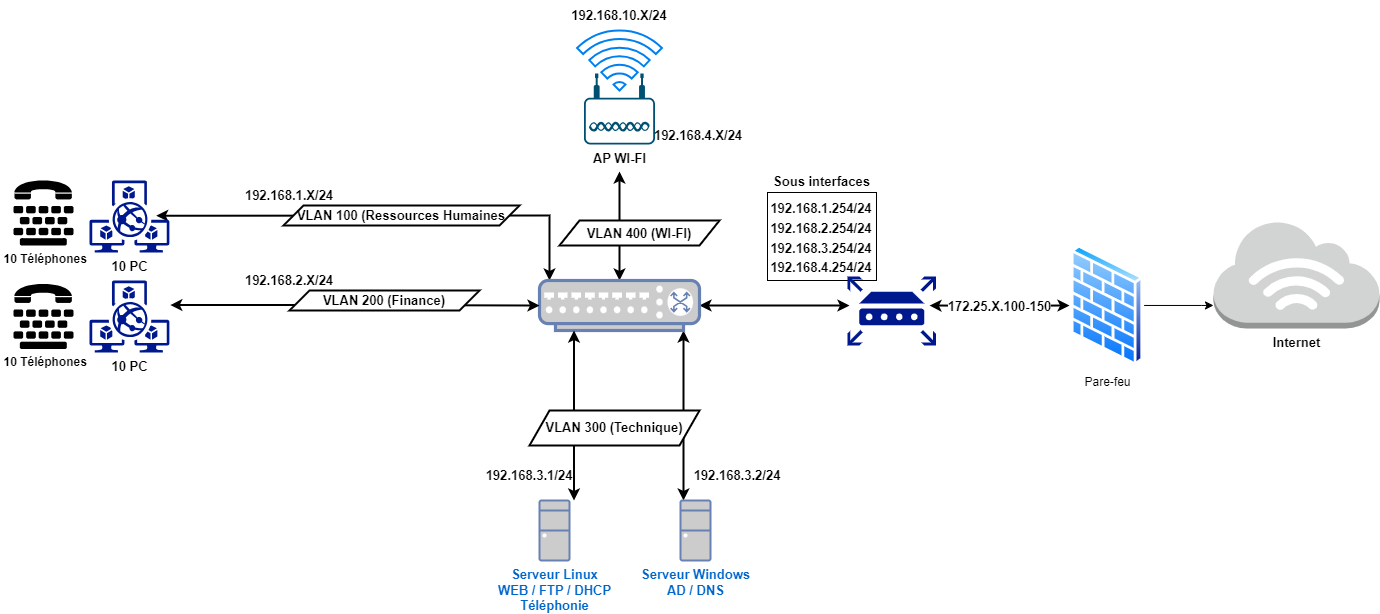

The diagram above was exported from draw.io. Its source (the exported page's mxGraphModel, read from the mxfile embedded in the PNG):
<mxGraphModel dx="1376" dy="1409" grid="0" gridSize="10" guides="1" tooltips="1" connect="1" arrows="1" fold="1" page="1" pageScale="1" pageWidth="827" pageHeight="1169" math="0" shadow="0">
  <root>
    <mxCell id="0" />
    <mxCell id="1" parent="0" />
    <mxCell id="gjphjY9R9Q-om5Gxg7X1-1" value="" style="rounded=0;whiteSpace=wrap;html=1;fontSize=13;fontStyle=1" parent="1" vertex="1">
      <mxGeometry x="538" y="102" width="109" height="88" as="geometry" />
    </mxCell>
    <mxCell id="KAcis5IJlKPObm1ewnHe-12" style="edgeStyle=orthogonalEdgeStyle;rounded=0;orthogonalLoop=1;jettySize=auto;html=1;strokeWidth=2;startArrow=classic;startFill=1;exitX=0.834;exitY=0.488;exitDx=0;exitDy=0;exitPerimeter=0;fontSize=13;fontStyle=1" parent="1" source="KAcis5IJlKPObm1ewnHe-42" target="KAcis5IJlKPObm1ewnHe-9" edge="1">
      <mxGeometry relative="1" as="geometry">
        <mxPoint x="-60" y="125" as="sourcePoint" />
        <Array as="points">
          <mxPoint x="320" y="125" />
        </Array>
      </mxGeometry>
    </mxCell>
    <mxCell id="KAcis5IJlKPObm1ewnHe-26" style="edgeStyle=orthogonalEdgeStyle;rounded=0;orthogonalLoop=1;jettySize=auto;html=1;startArrow=classic;startFill=1;strokeWidth=2;fontSize=13;fontStyle=1" parent="1" source="KAcis5IJlKPObm1ewnHe-5" target="KAcis5IJlKPObm1ewnHe-9" edge="1">
      <mxGeometry relative="1" as="geometry">
        <Array as="points">
          <mxPoint x="454" y="373" />
          <mxPoint x="454" y="373" />
        </Array>
      </mxGeometry>
    </mxCell>
    <mxCell id="KAcis5IJlKPObm1ewnHe-5" value="&lt;div style=&quot;font-size: 13px;&quot;&gt;Serveur Windows&lt;/div&gt;AD / DNS" style="fontColor=#0066CC;verticalAlign=top;verticalLabelPosition=bottom;labelPosition=center;align=center;html=1;outlineConnect=0;fillColor=#CCCCCC;strokeColor=#6881B3;gradientColor=none;gradientDirection=north;strokeWidth=2;shape=mxgraph.networks.desktop_pc;fontSize=13;fontStyle=1" parent="1" vertex="1">
      <mxGeometry x="451" y="410" width="30" height="60" as="geometry" />
    </mxCell>
    <mxCell id="KAcis5IJlKPObm1ewnHe-6" value="&lt;div style=&quot;font-size: 13px;&quot;&gt;Serveur Linux&lt;/div&gt;WEB / FTP / DHCP&lt;div&gt;Téléphonie&lt;/div&gt;" style="fontColor=#0066CC;verticalAlign=top;verticalLabelPosition=bottom;labelPosition=center;align=center;html=1;outlineConnect=0;fillColor=#CCCCCC;strokeColor=#6881B3;gradientColor=none;gradientDirection=north;strokeWidth=2;shape=mxgraph.networks.desktop_pc;fontSize=13;fontStyle=1" parent="1" vertex="1">
      <mxGeometry x="310" y="410" width="30" height="60" as="geometry" />
    </mxCell>
    <mxCell id="KAcis5IJlKPObm1ewnHe-25" style="edgeStyle=orthogonalEdgeStyle;rounded=0;orthogonalLoop=1;jettySize=auto;html=1;entryX=0;entryY=0.5;entryDx=0;entryDy=0;startArrow=classic;startFill=1;strokeWidth=2;fontSize=13;fontStyle=1" parent="1" source="KAcis5IJlKPObm1ewnHe-9" edge="1">
      <mxGeometry relative="1" as="geometry">
        <mxPoint x="620" y="215" as="targetPoint" />
      </mxGeometry>
    </mxCell>
    <mxCell id="KAcis5IJlKPObm1ewnHe-46" style="edgeStyle=orthogonalEdgeStyle;rounded=0;orthogonalLoop=1;jettySize=auto;html=1;strokeWidth=2;startArrow=classic;startFill=1;fontSize=13;fontStyle=1" parent="1" source="KAcis5IJlKPObm1ewnHe-9" edge="1">
      <mxGeometry relative="1" as="geometry">
        <mxPoint x="390" y="81" as="targetPoint" />
      </mxGeometry>
    </mxCell>
    <mxCell id="KAcis5IJlKPObm1ewnHe-9" value="" style="fontColor=#0066CC;verticalAlign=top;verticalLabelPosition=bottom;labelPosition=center;align=center;html=1;outlineConnect=0;fillColor=#CCCCCC;strokeColor=#6881B3;gradientColor=none;gradientDirection=north;strokeWidth=2;shape=mxgraph.networks.switch;fontSize=13;fontStyle=1" parent="1" vertex="1">
      <mxGeometry x="310" y="190" width="160" height="50" as="geometry" />
    </mxCell>
    <mxCell id="KAcis5IJlKPObm1ewnHe-18" style="edgeStyle=orthogonalEdgeStyle;rounded=0;orthogonalLoop=1;jettySize=auto;html=1;entryX=0;entryY=0.5;entryDx=0;entryDy=0;entryPerimeter=0;strokeWidth=2;startArrow=classic;startFill=1;exitX=1.01;exitY=0.341;exitDx=0;exitDy=0;exitPerimeter=0;fontSize=13;fontStyle=1" parent="1" source="KAcis5IJlKPObm1ewnHe-44" target="KAcis5IJlKPObm1ewnHe-9" edge="1">
      <mxGeometry relative="1" as="geometry">
        <mxPoint x="-50" y="215" as="sourcePoint" />
      </mxGeometry>
    </mxCell>
    <mxCell id="KAcis5IJlKPObm1ewnHe-28" value="172.25.X.100-150" style="edgeStyle=orthogonalEdgeStyle;rounded=0;orthogonalLoop=1;jettySize=auto;html=1;entryX=0;entryY=0.5;entryDx=0;entryDy=0;startArrow=classic;startFill=1;strokeWidth=2;fontSize=13;fontStyle=1" parent="1" edge="1">
      <mxGeometry relative="1" as="geometry">
        <mxPoint x="700" y="215.0588235294117" as="sourcePoint" />
        <mxPoint x="840" y="215" as="targetPoint" />
      </mxGeometry>
    </mxCell>
    <mxCell id="KAcis5IJlKPObm1ewnHe-23" style="edgeStyle=orthogonalEdgeStyle;rounded=0;orthogonalLoop=1;jettySize=auto;html=1;startArrow=classic;startFill=1;strokeWidth=2;fontSize=13;fontStyle=1" parent="1" edge="1">
      <mxGeometry relative="1" as="geometry">
        <mxPoint x="344.5" y="410" as="sourcePoint" />
        <mxPoint x="344.5" y="240" as="targetPoint" />
        <Array as="points">
          <mxPoint x="344.5" y="260" />
          <mxPoint x="344.5" y="260" />
        </Array>
      </mxGeometry>
    </mxCell>
    <mxCell id="KAcis5IJlKPObm1ewnHe-29" value="192.168.1.254/24" style="text;html=1;align=center;verticalAlign=middle;whiteSpace=wrap;rounded=0;strokeWidth=2;fontSize=13;fontStyle=1" parent="1" vertex="1">
      <mxGeometry x="562" y="103" width="60" height="30" as="geometry" />
    </mxCell>
    <mxCell id="KAcis5IJlKPObm1ewnHe-30" value="192.168.1.X/24" style="text;html=1;align=center;verticalAlign=middle;whiteSpace=wrap;rounded=0;strokeWidth=2;fontSize=13;fontStyle=1" parent="1" vertex="1">
      <mxGeometry x="30" y="90" width="60" height="30" as="geometry" />
    </mxCell>
    <mxCell id="KAcis5IJlKPObm1ewnHe-31" value="192.168.2.X/24" style="text;html=1;align=center;verticalAlign=middle;whiteSpace=wrap;rounded=0;strokeWidth=2;fontSize=13;fontStyle=1" parent="1" vertex="1">
      <mxGeometry x="30" y="175" width="60" height="30" as="geometry" />
    </mxCell>
    <mxCell id="KAcis5IJlKPObm1ewnHe-32" value="192.168.3.1/24" style="text;html=1;align=center;verticalAlign=middle;whiteSpace=wrap;rounded=0;strokeWidth=2;fontSize=13;fontStyle=1" parent="1" vertex="1">
      <mxGeometry x="270" y="370" width="60" height="30" as="geometry" />
    </mxCell>
    <mxCell id="KAcis5IJlKPObm1ewnHe-33" value="192.168.3.2/24" style="text;html=1;align=center;verticalAlign=middle;whiteSpace=wrap;rounded=0;strokeWidth=2;fontSize=13;fontStyle=1" parent="1" vertex="1">
      <mxGeometry x="478" y="370" width="60" height="30" as="geometry" />
    </mxCell>
    <mxCell id="KAcis5IJlKPObm1ewnHe-34" value="VLAN 300 (Technique)" style="shape=parallelogram;perimeter=parallelogramPerimeter;whiteSpace=wrap;html=1;fixedSize=1;strokeWidth=2;fontSize=13;fontStyle=1" parent="1" vertex="1">
      <mxGeometry x="300" y="320" width="170" height="35" as="geometry" />
    </mxCell>
    <mxCell id="KAcis5IJlKPObm1ewnHe-37" value="VLAN 200 (Finance)" style="shape=parallelogram;perimeter=parallelogramPerimeter;whiteSpace=wrap;html=1;fixedSize=1;strokeWidth=2;fontSize=13;fontStyle=1" parent="1" vertex="1">
      <mxGeometry x="60" y="200" width="190" height="20" as="geometry" />
    </mxCell>
    <mxCell id="KAcis5IJlKPObm1ewnHe-38" value="192.168.2.254/24" style="text;html=1;align=center;verticalAlign=middle;whiteSpace=wrap;rounded=0;strokeWidth=2;fontSize=13;fontStyle=1" parent="1" vertex="1">
      <mxGeometry x="562" y="123" width="60" height="30" as="geometry" />
    </mxCell>
    <mxCell id="KAcis5IJlKPObm1ewnHe-39" value="192.168.3.254/24" style="text;html=1;align=center;verticalAlign=middle;whiteSpace=wrap;rounded=0;strokeWidth=2;fontSize=13;fontStyle=1" parent="1" vertex="1">
      <mxGeometry x="562" y="143" width="60" height="30" as="geometry" />
    </mxCell>
    <mxCell id="KAcis5IJlKPObm1ewnHe-40" value="VLAN 100 (Ressources Humaines" style="shape=parallelogram;perimeter=parallelogramPerimeter;whiteSpace=wrap;html=1;fixedSize=1;strokeWidth=2;fontSize=13;fontStyle=1" parent="1" vertex="1">
      <mxGeometry x="54" y="115" width="236" height="20" as="geometry" />
    </mxCell>
    <mxCell id="KAcis5IJlKPObm1ewnHe-42" value="10 PC" style="sketch=0;aspect=fixed;pointerEvents=1;shadow=0;dashed=0;html=1;strokeColor=none;labelPosition=center;verticalLabelPosition=bottom;verticalAlign=top;align=center;fillColor=#00188D;shape=mxgraph.mscae.enterprise.pack;strokeWidth=2;fontSize=13;fontStyle=1" parent="1" vertex="1">
      <mxGeometry x="-140" y="90" width="80" height="72" as="geometry" />
    </mxCell>
    <mxCell id="KAcis5IJlKPObm1ewnHe-44" value="10 PC" style="sketch=0;aspect=fixed;pointerEvents=1;shadow=0;dashed=0;html=1;strokeColor=none;labelPosition=center;verticalLabelPosition=bottom;verticalAlign=top;align=center;fillColor=#00188D;shape=mxgraph.mscae.enterprise.pack;strokeWidth=2;fontSize=13;fontStyle=1" parent="1" vertex="1">
      <mxGeometry x="-140" y="190" width="80" height="72" as="geometry" />
    </mxCell>
    <mxCell id="KAcis5IJlKPObm1ewnHe-47" value="VLAN 400 (WI-FI)" style="shape=parallelogram;perimeter=parallelogramPerimeter;whiteSpace=wrap;html=1;fixedSize=1;strokeWidth=2;fontSize=13;fontStyle=1" parent="1" vertex="1">
      <mxGeometry x="330" y="130" width="160" height="25" as="geometry" />
    </mxCell>
    <mxCell id="KAcis5IJlKPObm1ewnHe-50" value="" style="html=1;verticalLabelPosition=bottom;align=center;labelBackgroundColor=#ffffff;verticalAlign=top;strokeWidth=2;strokeColor=#0080F0;shadow=0;dashed=0;shape=mxgraph.ios7.icons.wifi;pointerEvents=1;fontSize=13;fontStyle=1" parent="1" vertex="1">
      <mxGeometry x="347.58" y="-60" width="84.85" height="60" as="geometry" />
    </mxCell>
    <mxCell id="KAcis5IJlKPObm1ewnHe-51" value="192.168.4.X/24" style="text;html=1;align=center;verticalAlign=middle;whiteSpace=wrap;rounded=0;strokeWidth=2;fontSize=13;fontStyle=1" parent="1" vertex="1">
      <mxGeometry x="439" y="30" width="60" height="30" as="geometry" />
    </mxCell>
    <mxCell id="KAcis5IJlKPObm1ewnHe-52" value="192.168.10.X/24" style="text;html=1;align=center;verticalAlign=middle;whiteSpace=wrap;rounded=0;strokeWidth=2;fontSize=13;fontStyle=1" parent="1" vertex="1">
      <mxGeometry x="360" y="-90" width="60" height="30" as="geometry" />
    </mxCell>
    <mxCell id="KAcis5IJlKPObm1ewnHe-54" value="192.168.4.254/24" style="text;html=1;align=center;verticalAlign=middle;whiteSpace=wrap;rounded=0;strokeWidth=2;fontSize=13;fontStyle=1" parent="1" vertex="1">
      <mxGeometry x="562" y="162" width="60" height="30" as="geometry" />
    </mxCell>
    <mxCell id="KAcis5IJlKPObm1ewnHe-55" value="AP WI-FI" style="points=[[0.03,0.36,0],[0.18,0,0],[0.5,0.34,0],[0.82,0,0],[0.97,0.36,0],[1,0.67,0],[0.975,0.975,0],[0.5,1,0],[0.025,0.975,0],[0,0.67,0]];verticalLabelPosition=bottom;sketch=0;html=1;verticalAlign=top;aspect=fixed;align=center;pointerEvents=1;shape=mxgraph.cisco19.wireless_access_point;fillColor=#005073;strokeColor=none;fontSize=13;fontStyle=1" parent="1" vertex="1">
      <mxGeometry x="354.5" y="-17" width="71" height="71" as="geometry" />
    </mxCell>
    <mxCell id="KAcis5IJlKPObm1ewnHe-56" value="Internet" style="outlineConnect=0;dashed=0;verticalLabelPosition=bottom;verticalAlign=top;align=center;html=1;shape=mxgraph.aws3.internet_3;fillColor=#D2D3D3;gradientColor=none;fontSize=13;fontStyle=1" parent="1" vertex="1">
      <mxGeometry x="984" y="130" width="166" height="108" as="geometry" />
    </mxCell>
    <mxCell id="KAcis5IJlKPObm1ewnHe-58" value="" style="sketch=0;aspect=fixed;pointerEvents=1;shadow=0;dashed=0;html=1;strokeColor=none;labelPosition=center;verticalLabelPosition=bottom;verticalAlign=top;align=center;fillColor=#00188D;shape=mxgraph.mscae.enterprise.router;fontSize=13;fontStyle=1" parent="1" vertex="1">
      <mxGeometry x="618" y="186" width="88.46" height="69" as="geometry" />
    </mxCell>
    <mxCell id="gjphjY9R9Q-om5Gxg7X1-2" value="Sous interfaces" style="text;html=1;align=center;verticalAlign=middle;whiteSpace=wrap;rounded=0;fontSize=13;fontStyle=1" parent="1" vertex="1">
      <mxGeometry x="541.5" y="76" width="101" height="30" as="geometry" />
    </mxCell>
    <mxCell id="gjphjY9R9Q-om5Gxg7X1-3" value="&amp;nbsp;10 Téléphones" style="shape=mxgraph.signs.healthcare.tdd;html=1;pointerEvents=1;fillColor=#000000;strokeColor=none;verticalLabelPosition=bottom;verticalAlign=top;align=center;fontStyle=1" parent="1" vertex="1">
      <mxGeometry x="-216" y="90" width="60" height="65" as="geometry" />
    </mxCell>
    <mxCell id="gjphjY9R9Q-om5Gxg7X1-5" value="&amp;nbsp;10 Téléphones" style="shape=mxgraph.signs.healthcare.tdd;html=1;pointerEvents=1;fillColor=#000000;strokeColor=none;verticalLabelPosition=bottom;verticalAlign=top;align=center;fontStyle=1" parent="1" vertex="1">
      <mxGeometry x="-216" y="193.5" width="60" height="65" as="geometry" />
    </mxCell>
    <mxCell id="gjphjY9R9Q-om5Gxg7X1-13" style="edgeStyle=orthogonalEdgeStyle;rounded=0;orthogonalLoop=1;jettySize=auto;html=1;" parent="1" source="gjphjY9R9Q-om5Gxg7X1-12" target="KAcis5IJlKPObm1ewnHe-56" edge="1">
      <mxGeometry relative="1" as="geometry">
        <Array as="points">
          <mxPoint x="972" y="215" />
          <mxPoint x="972" y="215" />
        </Array>
      </mxGeometry>
    </mxCell>
    <mxCell id="gjphjY9R9Q-om5Gxg7X1-12" value="Pare-feu" style="image;aspect=fixed;perimeter=ellipsePerimeter;html=1;align=center;shadow=0;dashed=0;spacingTop=3;image=img/lib/active_directory/firewall.svg;" parent="1" vertex="1">
      <mxGeometry x="841" y="154.62" width="73.66" height="120.75" as="geometry" />
    </mxCell>
  </root>
</mxGraphModel>